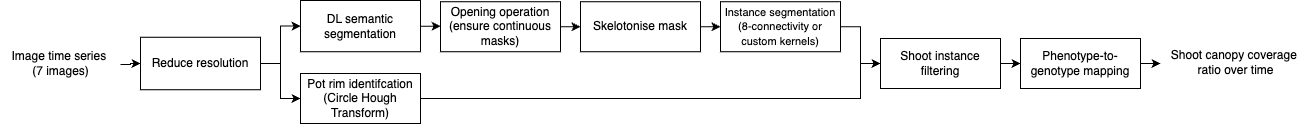

The diagram above was exported from draw.io. Its source (the exported page's mxGraphModel, read from the mxfile embedded in the PNG):
<mxGraphModel dx="794" dy="1155" grid="1" gridSize="10" guides="1" tooltips="1" connect="1" arrows="1" fold="1" page="1" pageScale="1" pageWidth="827" pageHeight="1169" math="0" shadow="0">
  <root>
    <mxCell id="0" />
    <mxCell id="1" parent="0" />
    <mxCell id="AOE6uf0NBF50FTf6aT9O-3" value="" style="edgeStyle=orthogonalEdgeStyle;rounded=0;orthogonalLoop=1;jettySize=auto;html=1;" parent="1" source="CR8dS0UyKT9JvszvdonF-1" target="CR8dS0UyKT9JvszvdonF-2" edge="1">
      <mxGeometry relative="1" as="geometry">
        <Array as="points">
          <mxPoint x="190" y="641" />
          <mxPoint x="190" y="640" />
        </Array>
      </mxGeometry>
    </mxCell>
    <mxCell id="CR8dS0UyKT9JvszvdonF-1" value="Image time series&amp;nbsp;&lt;div&gt;(7 images)&lt;/div&gt;" style="text;html=1;align=center;verticalAlign=middle;resizable=0;points=[];autosize=1;strokeColor=none;fillColor=none;" parent="1" vertex="1">
      <mxGeometry x="60" y="620" width="120" height="40" as="geometry" />
    </mxCell>
    <mxCell id="CR8dS0UyKT9JvszvdonF-6" value="" style="edgeStyle=orthogonalEdgeStyle;rounded=0;orthogonalLoop=1;jettySize=auto;html=1;entryX=0;entryY=0.5;entryDx=0;entryDy=0;" parent="1" source="CR8dS0UyKT9JvszvdonF-2" target="CR8dS0UyKT9JvszvdonF-4" edge="1">
      <mxGeometry relative="1" as="geometry">
        <Array as="points">
          <mxPoint x="340" y="640" />
          <mxPoint x="340" y="603" />
          <mxPoint x="360" y="603" />
        </Array>
      </mxGeometry>
    </mxCell>
    <mxCell id="AOE6uf0NBF50FTf6aT9O-2" style="edgeStyle=orthogonalEdgeStyle;rounded=0;orthogonalLoop=1;jettySize=auto;html=1;entryX=0;entryY=0.5;entryDx=0;entryDy=0;" parent="1" source="CR8dS0UyKT9JvszvdonF-2" target="CR8dS0UyKT9JvszvdonF-9" edge="1">
      <mxGeometry relative="1" as="geometry">
        <Array as="points">
          <mxPoint x="340" y="641" />
          <mxPoint x="340" y="675" />
        </Array>
      </mxGeometry>
    </mxCell>
    <mxCell id="CR8dS0UyKT9JvszvdonF-2" value="Reduce resolution" style="whiteSpace=wrap;html=1;" parent="1" vertex="1">
      <mxGeometry x="200" y="613.75" width="120" height="52.5" as="geometry" />
    </mxCell>
    <mxCell id="CR8dS0UyKT9JvszvdonF-8" value="" style="edgeStyle=orthogonalEdgeStyle;rounded=0;orthogonalLoop=1;jettySize=auto;html=1;" parent="1" source="CR8dS0UyKT9JvszvdonF-4" target="CR8dS0UyKT9JvszvdonF-7" edge="1">
      <mxGeometry relative="1" as="geometry" />
    </mxCell>
    <mxCell id="CR8dS0UyKT9JvszvdonF-4" value="DL semantic segmentation" style="whiteSpace=wrap;html=1;" parent="1" vertex="1">
      <mxGeometry x="360" y="577" width="120" height="51.25" as="geometry" />
    </mxCell>
    <mxCell id="W7-QWBYV4k2mjEkupuvg-5" value="" style="edgeStyle=orthogonalEdgeStyle;rounded=0;orthogonalLoop=1;jettySize=auto;html=1;" parent="1" source="CR8dS0UyKT9JvszvdonF-7" target="W7-QWBYV4k2mjEkupuvg-3" edge="1">
      <mxGeometry relative="1" as="geometry" />
    </mxCell>
    <mxCell id="CR8dS0UyKT9JvszvdonF-7" value="Opening operation (ensure continuous masks)" style="whiteSpace=wrap;html=1;" parent="1" vertex="1">
      <mxGeometry x="500" y="578.25" width="120" height="50" as="geometry" />
    </mxCell>
    <mxCell id="W7-QWBYV4k2mjEkupuvg-32" style="edgeStyle=orthogonalEdgeStyle;rounded=0;orthogonalLoop=1;jettySize=auto;html=1;exitX=1;exitY=0.5;exitDx=0;exitDy=0;entryX=0;entryY=0.5;entryDx=0;entryDy=0;" parent="1" source="CR8dS0UyKT9JvszvdonF-9" target="W7-QWBYV4k2mjEkupuvg-10" edge="1">
      <mxGeometry relative="1" as="geometry">
        <Array as="points">
          <mxPoint x="920" y="675" />
          <mxPoint x="920" y="640" />
        </Array>
      </mxGeometry>
    </mxCell>
    <mxCell id="CR8dS0UyKT9JvszvdonF-9" value="Pot rim identifcation (Circle Hough Transform)" style="whiteSpace=wrap;html=1;" parent="1" vertex="1">
      <mxGeometry x="360" y="650" width="120" height="50" as="geometry" />
    </mxCell>
    <mxCell id="CR8dS0UyKT9JvszvdonF-16" value="&lt;div&gt;Shoot canopy coverage&amp;nbsp;&lt;/div&gt;&lt;div&gt;ratio&amp;nbsp;&lt;span style=&quot;background-color: initial;&quot;&gt;over time&lt;/span&gt;&lt;/div&gt;" style="text;html=1;align=center;verticalAlign=middle;resizable=0;points=[];autosize=1;strokeColor=none;fillColor=none;" parent="1" vertex="1">
      <mxGeometry x="1220" y="618.75" width="150" height="40" as="geometry" />
    </mxCell>
    <mxCell id="W7-QWBYV4k2mjEkupuvg-16" style="edgeStyle=orthogonalEdgeStyle;rounded=0;orthogonalLoop=1;jettySize=auto;html=1;entryX=0;entryY=0.5;entryDx=0;entryDy=0;" parent="1" source="W7-QWBYV4k2mjEkupuvg-1" edge="1">
      <mxGeometry relative="1" as="geometry">
        <mxPoint x="1220" y="638.75" as="targetPoint" />
      </mxGeometry>
    </mxCell>
    <mxCell id="W7-QWBYV4k2mjEkupuvg-1" value="Phenotype-to-genotype mapping" style="whiteSpace=wrap;html=1;" parent="1" vertex="1">
      <mxGeometry x="1080" y="615" width="120" height="50" as="geometry" />
    </mxCell>
    <mxCell id="W7-QWBYV4k2mjEkupuvg-8" value="" style="edgeStyle=orthogonalEdgeStyle;rounded=0;orthogonalLoop=1;jettySize=auto;html=1;" parent="1" source="W7-QWBYV4k2mjEkupuvg-3" target="W7-QWBYV4k2mjEkupuvg-6" edge="1">
      <mxGeometry relative="1" as="geometry" />
    </mxCell>
    <mxCell id="W7-QWBYV4k2mjEkupuvg-3" value="Skelotonise mask" style="whiteSpace=wrap;html=1;" parent="1" vertex="1">
      <mxGeometry x="640" y="578.25" width="120" height="50" as="geometry" />
    </mxCell>
    <mxCell id="W7-QWBYV4k2mjEkupuvg-33" style="edgeStyle=orthogonalEdgeStyle;rounded=0;orthogonalLoop=1;jettySize=auto;html=1;exitX=1;exitY=0.5;exitDx=0;exitDy=0;entryX=0;entryY=0.5;entryDx=0;entryDy=0;" parent="1" source="W7-QWBYV4k2mjEkupuvg-6" target="W7-QWBYV4k2mjEkupuvg-10" edge="1">
      <mxGeometry relative="1" as="geometry" />
    </mxCell>
    <mxCell id="W7-QWBYV4k2mjEkupuvg-6" value="&lt;font style=&quot;font-size: 11px;&quot;&gt;Instance segmentation (8-connectivity or custom kernels)&lt;/font&gt;" style="whiteSpace=wrap;html=1;" parent="1" vertex="1">
      <mxGeometry x="780" y="578.25" width="120" height="50" as="geometry" />
    </mxCell>
    <mxCell id="W7-QWBYV4k2mjEkupuvg-34" value="" style="edgeStyle=orthogonalEdgeStyle;rounded=0;orthogonalLoop=1;jettySize=auto;html=1;" parent="1" source="W7-QWBYV4k2mjEkupuvg-10" target="W7-QWBYV4k2mjEkupuvg-1" edge="1">
      <mxGeometry relative="1" as="geometry" />
    </mxCell>
    <mxCell id="W7-QWBYV4k2mjEkupuvg-10" value="Shoot instance filtering" style="whiteSpace=wrap;html=1;" parent="1" vertex="1">
      <mxGeometry x="940" y="615" width="120" height="50" as="geometry" />
    </mxCell>
  </root>
</mxGraphModel>